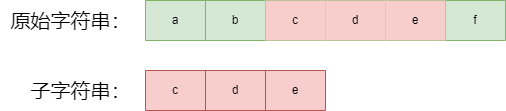

The diagram above was exported from draw.io. Its source (the exported page's mxGraphModel, read from the mxfile embedded in the PNG):
<mxGraphModel dx="2074" dy="1116" grid="1" gridSize="10" guides="1" tooltips="1" connect="1" arrows="1" fold="1" page="1" pageScale="1" pageWidth="827" pageHeight="1169" math="0" shadow="0">
  <root>
    <mxCell id="0" />
    <mxCell id="1" parent="0" />
    <mxCell id="wHsfZEXwYO4Ocky73zMs-14" value="" style="shape=table;startSize=0;container=1;collapsible=0;childLayout=tableLayout;fillColor=#d5e8d4;strokeColor=#82b366;fontSize=20;" vertex="1" parent="1">
      <mxGeometry x="210" y="290" width="360" height="40" as="geometry" />
    </mxCell>
    <mxCell id="wHsfZEXwYO4Ocky73zMs-15" value="" style="shape=tableRow;horizontal=0;startSize=0;swimlaneHead=0;swimlaneBody=0;strokeColor=inherit;top=0;left=0;bottom=0;right=0;collapsible=0;dropTarget=0;fillColor=none;points=[[0,0.5],[1,0.5]];portConstraint=eastwest;" vertex="1" parent="wHsfZEXwYO4Ocky73zMs-14">
      <mxGeometry width="360" height="40" as="geometry" />
    </mxCell>
    <mxCell id="wHsfZEXwYO4Ocky73zMs-16" value="a" style="shape=partialRectangle;html=1;whiteSpace=wrap;connectable=0;strokeColor=inherit;overflow=hidden;fillColor=none;top=0;left=0;bottom=0;right=0;pointerEvents=1;" vertex="1" parent="wHsfZEXwYO4Ocky73zMs-15">
      <mxGeometry width="60" height="40" as="geometry">
        <mxRectangle width="60" height="40" as="alternateBounds" />
      </mxGeometry>
    </mxCell>
    <mxCell id="wHsfZEXwYO4Ocky73zMs-17" value="b" style="shape=partialRectangle;html=1;whiteSpace=wrap;connectable=0;strokeColor=inherit;overflow=hidden;fillColor=none;top=0;left=0;bottom=0;right=0;pointerEvents=1;" vertex="1" parent="wHsfZEXwYO4Ocky73zMs-15">
      <mxGeometry x="60" width="60" height="40" as="geometry">
        <mxRectangle width="60" height="40" as="alternateBounds" />
      </mxGeometry>
    </mxCell>
    <mxCell id="wHsfZEXwYO4Ocky73zMs-18" value="c" style="shape=partialRectangle;html=1;whiteSpace=wrap;connectable=0;strokeColor=#b85450;overflow=hidden;fillColor=#f8cecc;top=0;left=0;bottom=0;right=0;pointerEvents=1;" vertex="1" parent="wHsfZEXwYO4Ocky73zMs-15">
      <mxGeometry x="120" width="60" height="40" as="geometry">
        <mxRectangle width="60" height="40" as="alternateBounds" />
      </mxGeometry>
    </mxCell>
    <mxCell id="wHsfZEXwYO4Ocky73zMs-19" value="d" style="shape=partialRectangle;html=1;whiteSpace=wrap;connectable=0;strokeColor=#b85450;overflow=hidden;fillColor=#f8cecc;top=0;left=0;bottom=0;right=0;pointerEvents=1;" vertex="1" parent="wHsfZEXwYO4Ocky73zMs-15">
      <mxGeometry x="180" width="60" height="40" as="geometry">
        <mxRectangle width="60" height="40" as="alternateBounds" />
      </mxGeometry>
    </mxCell>
    <mxCell id="wHsfZEXwYO4Ocky73zMs-20" value="e" style="shape=partialRectangle;html=1;whiteSpace=wrap;connectable=0;strokeColor=#b85450;overflow=hidden;fillColor=#f8cecc;top=0;left=0;bottom=0;right=0;pointerEvents=1;" vertex="1" parent="wHsfZEXwYO4Ocky73zMs-15">
      <mxGeometry x="240" width="60" height="40" as="geometry">
        <mxRectangle width="60" height="40" as="alternateBounds" />
      </mxGeometry>
    </mxCell>
    <mxCell id="wHsfZEXwYO4Ocky73zMs-21" value="f" style="shape=partialRectangle;html=1;whiteSpace=wrap;connectable=0;strokeColor=inherit;overflow=hidden;fillColor=none;top=0;left=0;bottom=0;right=0;pointerEvents=1;" vertex="1" parent="wHsfZEXwYO4Ocky73zMs-15">
      <mxGeometry x="300" width="60" height="40" as="geometry">
        <mxRectangle width="60" height="40" as="alternateBounds" />
      </mxGeometry>
    </mxCell>
    <mxCell id="wHsfZEXwYO4Ocky73zMs-30" value="&lt;font style=&quot;font-size: 20px;&quot;&gt;原始字符串：&lt;/font&gt;" style="text;html=1;align=center;verticalAlign=middle;resizable=0;points=[];autosize=1;strokeColor=none;fillColor=none;" vertex="1" parent="1">
      <mxGeometry x="65" y="290" width="140" height="40" as="geometry" />
    </mxCell>
    <mxCell id="wHsfZEXwYO4Ocky73zMs-39" value="&lt;font style=&quot;font-size: 20px;&quot;&gt;子字符串：&lt;/font&gt;" style="text;html=1;align=center;verticalAlign=middle;resizable=0;points=[];autosize=1;strokeColor=none;fillColor=none;" vertex="1" parent="1">
      <mxGeometry x="85" y="360" width="120" height="40" as="geometry" />
    </mxCell>
    <mxCell id="wHsfZEXwYO4Ocky73zMs-40" value="" style="shape=table;startSize=0;container=1;collapsible=0;childLayout=tableLayout;fillColor=#f8cecc;strokeColor=#b85450;" vertex="1" parent="1">
      <mxGeometry x="210" y="360" width="180" height="40" as="geometry" />
    </mxCell>
    <mxCell id="wHsfZEXwYO4Ocky73zMs-41" value="" style="shape=tableRow;horizontal=0;startSize=0;swimlaneHead=0;swimlaneBody=0;strokeColor=inherit;top=0;left=0;bottom=0;right=0;collapsible=0;dropTarget=0;fillColor=none;points=[[0,0.5],[1,0.5]];portConstraint=eastwest;" vertex="1" parent="wHsfZEXwYO4Ocky73zMs-40">
      <mxGeometry width="180" height="40" as="geometry" />
    </mxCell>
    <mxCell id="wHsfZEXwYO4Ocky73zMs-42" value="c" style="shape=partialRectangle;html=1;whiteSpace=wrap;connectable=0;strokeColor=inherit;overflow=hidden;fillColor=none;top=0;left=0;bottom=0;right=0;pointerEvents=1;" vertex="1" parent="wHsfZEXwYO4Ocky73zMs-41">
      <mxGeometry width="60" height="40" as="geometry">
        <mxRectangle width="60" height="40" as="alternateBounds" />
      </mxGeometry>
    </mxCell>
    <mxCell id="wHsfZEXwYO4Ocky73zMs-43" value="d" style="shape=partialRectangle;html=1;whiteSpace=wrap;connectable=0;strokeColor=inherit;overflow=hidden;fillColor=none;top=0;left=0;bottom=0;right=0;pointerEvents=1;" vertex="1" parent="wHsfZEXwYO4Ocky73zMs-41">
      <mxGeometry x="60" width="60" height="40" as="geometry">
        <mxRectangle width="60" height="40" as="alternateBounds" />
      </mxGeometry>
    </mxCell>
    <mxCell id="wHsfZEXwYO4Ocky73zMs-44" value="e" style="shape=partialRectangle;html=1;whiteSpace=wrap;connectable=0;strokeColor=inherit;overflow=hidden;fillColor=none;top=0;left=0;bottom=0;right=0;pointerEvents=1;" vertex="1" parent="wHsfZEXwYO4Ocky73zMs-41">
      <mxGeometry x="120" width="60" height="40" as="geometry">
        <mxRectangle width="60" height="40" as="alternateBounds" />
      </mxGeometry>
    </mxCell>
  </root>
</mxGraphModel>